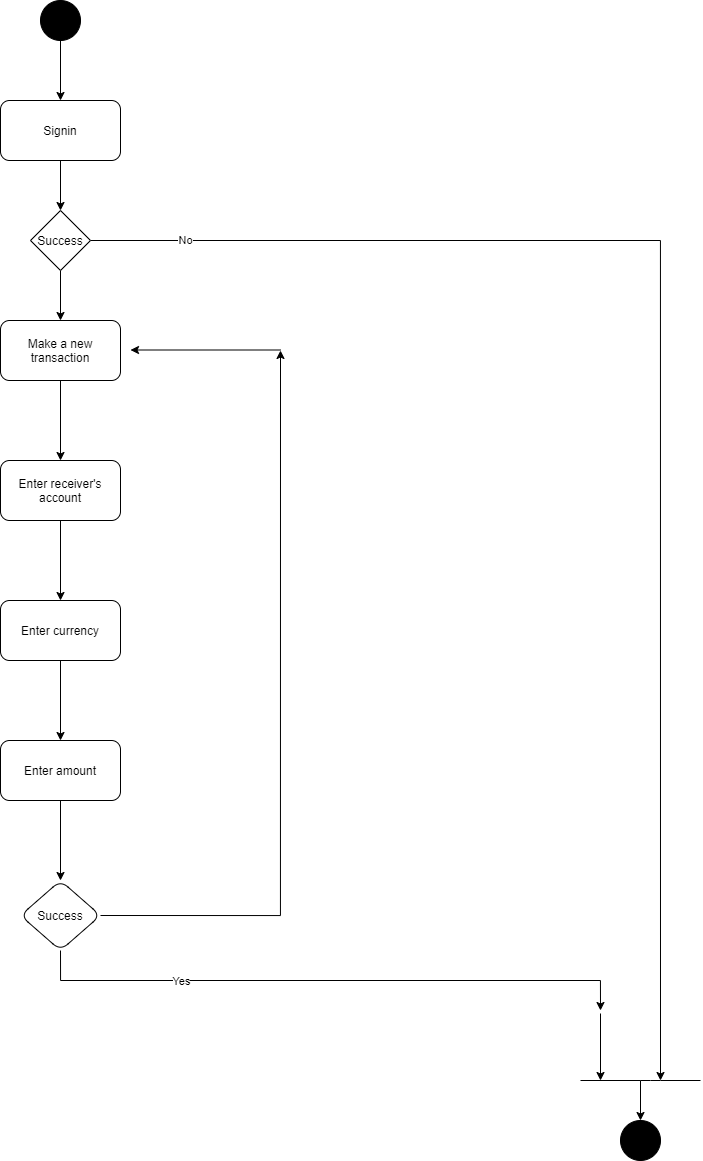

The diagram above was exported from draw.io. Its source (the exported page's mxGraphModel, read from the mxfile embedded in the PNG):
<mxGraphModel dx="1673" dy="896" grid="1" gridSize="10" guides="1" tooltips="1" connect="1" arrows="1" fold="1" page="1" pageScale="1" pageWidth="1600" pageHeight="900" math="0" shadow="0">
  <root>
    <mxCell id="0" />
    <mxCell id="1" parent="0" />
    <mxCell id="ls58D9YQd59aydAVXSgV-1" value="" style="edgeStyle=orthogonalEdgeStyle;rounded=0;orthogonalLoop=1;jettySize=auto;html=1;" parent="1" source="ls58D9YQd59aydAVXSgV-2" target="ls58D9YQd59aydAVXSgV-4" edge="1">
      <mxGeometry relative="1" as="geometry" />
    </mxCell>
    <mxCell id="ls58D9YQd59aydAVXSgV-2" value="" style="ellipse;whiteSpace=wrap;html=1;fillColor=#000000;" parent="1" vertex="1">
      <mxGeometry x="560" y="40" width="40" height="40" as="geometry" />
    </mxCell>
    <mxCell id="ls58D9YQd59aydAVXSgV-3" value="" style="edgeStyle=orthogonalEdgeStyle;rounded=0;orthogonalLoop=1;jettySize=auto;html=1;" parent="1" source="ls58D9YQd59aydAVXSgV-4" target="ls58D9YQd59aydAVXSgV-8" edge="1">
      <mxGeometry relative="1" as="geometry" />
    </mxCell>
    <mxCell id="ls58D9YQd59aydAVXSgV-4" value="Signin" style="rounded=1;whiteSpace=wrap;html=1;" parent="1" vertex="1">
      <mxGeometry x="520" y="140" width="120" height="60" as="geometry" />
    </mxCell>
    <mxCell id="ls58D9YQd59aydAVXSgV-5" value="" style="edgeStyle=orthogonalEdgeStyle;rounded=0;orthogonalLoop=1;jettySize=auto;html=1;" parent="1" source="ls58D9YQd59aydAVXSgV-8" target="ls58D9YQd59aydAVXSgV-10" edge="1">
      <mxGeometry relative="1" as="geometry" />
    </mxCell>
    <mxCell id="ls58D9YQd59aydAVXSgV-6" style="edgeStyle=orthogonalEdgeStyle;rounded=0;orthogonalLoop=1;jettySize=auto;html=1;exitX=1;exitY=0.5;exitDx=0;exitDy=0;" parent="1" source="ls58D9YQd59aydAVXSgV-8" edge="1">
      <mxGeometry relative="1" as="geometry">
        <mxPoint x="1179.9999999999995" y="1120" as="targetPoint" />
      </mxGeometry>
    </mxCell>
    <mxCell id="ls58D9YQd59aydAVXSgV-7" value="No" style="edgeLabel;html=1;align=center;verticalAlign=middle;resizable=0;points=[];" parent="ls58D9YQd59aydAVXSgV-6" vertex="1" connectable="0">
      <mxGeometry x="-0.8674" y="1" relative="1" as="geometry">
        <mxPoint x="1" as="offset" />
      </mxGeometry>
    </mxCell>
    <mxCell id="ls58D9YQd59aydAVXSgV-8" value="Success" style="rhombus;whiteSpace=wrap;html=1;" parent="1" vertex="1">
      <mxGeometry x="550" y="250" width="60" height="60" as="geometry" />
    </mxCell>
    <mxCell id="ls58D9YQd59aydAVXSgV-9" value="" style="edgeStyle=orthogonalEdgeStyle;rounded=0;orthogonalLoop=1;jettySize=auto;html=1;" parent="1" source="ls58D9YQd59aydAVXSgV-10" target="ls58D9YQd59aydAVXSgV-12" edge="1">
      <mxGeometry relative="1" as="geometry" />
    </mxCell>
    <mxCell id="ls58D9YQd59aydAVXSgV-10" value="Make a new transaction" style="rounded=1;whiteSpace=wrap;html=1;" parent="1" vertex="1">
      <mxGeometry x="520" y="360" width="120" height="60" as="geometry" />
    </mxCell>
    <mxCell id="ls58D9YQd59aydAVXSgV-11" value="" style="edgeStyle=orthogonalEdgeStyle;rounded=0;orthogonalLoop=1;jettySize=auto;html=1;" parent="1" source="ls58D9YQd59aydAVXSgV-12" target="ls58D9YQd59aydAVXSgV-14" edge="1">
      <mxGeometry relative="1" as="geometry" />
    </mxCell>
    <mxCell id="ls58D9YQd59aydAVXSgV-12" value="Enter receiver's account" style="whiteSpace=wrap;html=1;rounded=1;" parent="1" vertex="1">
      <mxGeometry x="520" y="500" width="120" height="60" as="geometry" />
    </mxCell>
    <mxCell id="ls58D9YQd59aydAVXSgV-13" value="" style="edgeStyle=orthogonalEdgeStyle;rounded=0;orthogonalLoop=1;jettySize=auto;html=1;" parent="1" source="ls58D9YQd59aydAVXSgV-14" target="ls58D9YQd59aydAVXSgV-16" edge="1">
      <mxGeometry relative="1" as="geometry" />
    </mxCell>
    <mxCell id="ls58D9YQd59aydAVXSgV-14" value="Enter currency" style="whiteSpace=wrap;html=1;rounded=1;" parent="1" vertex="1">
      <mxGeometry x="520" y="640" width="120" height="60" as="geometry" />
    </mxCell>
    <mxCell id="ls58D9YQd59aydAVXSgV-15" value="" style="edgeStyle=orthogonalEdgeStyle;rounded=0;orthogonalLoop=1;jettySize=auto;html=1;" parent="1" source="ls58D9YQd59aydAVXSgV-16" edge="1">
      <mxGeometry relative="1" as="geometry">
        <mxPoint x="580" y="920" as="targetPoint" />
      </mxGeometry>
    </mxCell>
    <mxCell id="ls58D9YQd59aydAVXSgV-16" value="Enter amount" style="whiteSpace=wrap;html=1;rounded=1;" parent="1" vertex="1">
      <mxGeometry x="520" y="780" width="120" height="60" as="geometry" />
    </mxCell>
    <mxCell id="ls58D9YQd59aydAVXSgV-19" value="" style="endArrow=none;html=1;" parent="1" edge="1">
      <mxGeometry width="50" height="50" relative="1" as="geometry">
        <mxPoint x="1099.9999999999995" y="1120" as="sourcePoint" />
        <mxPoint x="1219.9999999999995" y="1120" as="targetPoint" />
        <Array as="points">
          <mxPoint x="1170" y="1120" />
        </Array>
      </mxGeometry>
    </mxCell>
    <mxCell id="ls58D9YQd59aydAVXSgV-20" style="edgeStyle=orthogonalEdgeStyle;rounded=0;orthogonalLoop=1;jettySize=auto;html=1;exitX=0.5;exitY=1;exitDx=0;exitDy=0;" parent="1" source="ls58D9YQd59aydAVXSgV-23" edge="1">
      <mxGeometry relative="1" as="geometry">
        <mxPoint x="1119.9999999999995" y="1050" as="targetPoint" />
      </mxGeometry>
    </mxCell>
    <mxCell id="ls58D9YQd59aydAVXSgV-21" value="Yes" style="edgeLabel;html=1;align=center;verticalAlign=middle;resizable=0;points=[];" parent="ls58D9YQd59aydAVXSgV-20" vertex="1" connectable="0">
      <mxGeometry x="-0.8556" y="2" relative="1" as="geometry">
        <mxPoint x="107" y="2" as="offset" />
      </mxGeometry>
    </mxCell>
    <mxCell id="ls58D9YQd59aydAVXSgV-22" style="edgeStyle=orthogonalEdgeStyle;rounded=0;orthogonalLoop=1;jettySize=auto;html=1;exitX=1;exitY=0.5;exitDx=0;exitDy=0;" parent="1" source="ls58D9YQd59aydAVXSgV-23" edge="1">
      <mxGeometry relative="1" as="geometry">
        <mxPoint x="800" y="390" as="targetPoint" />
      </mxGeometry>
    </mxCell>
    <mxCell id="ls58D9YQd59aydAVXSgV-23" value="Success" style="rhombus;whiteSpace=wrap;html=1;rounded=1;" parent="1" vertex="1">
      <mxGeometry x="540" y="920" width="80" height="70" as="geometry" />
    </mxCell>
    <mxCell id="ls58D9YQd59aydAVXSgV-24" value="" style="endArrow=classic;html=1;" parent="1" edge="1">
      <mxGeometry width="50" height="50" relative="1" as="geometry">
        <mxPoint x="1119.9999999999995" y="1053" as="sourcePoint" />
        <mxPoint x="1119.9999999999995" y="1120" as="targetPoint" />
      </mxGeometry>
    </mxCell>
    <mxCell id="ls58D9YQd59aydAVXSgV-25" value="" style="endArrow=classic;html=1;" parent="1" edge="1">
      <mxGeometry width="50" height="50" relative="1" as="geometry">
        <mxPoint x="799.9999999999995" y="389.49999999999983" as="sourcePoint" />
        <mxPoint x="650" y="389.49999999999983" as="targetPoint" />
      </mxGeometry>
    </mxCell>
    <mxCell id="ls58D9YQd59aydAVXSgV-26" value="" style="endArrow=classic;html=1;" parent="1" edge="1">
      <mxGeometry width="50" height="50" relative="1" as="geometry">
        <mxPoint x="1159.9999999999995" y="1120" as="sourcePoint" />
        <mxPoint x="1159.9999999999995" y="1160" as="targetPoint" />
      </mxGeometry>
    </mxCell>
    <mxCell id="ls58D9YQd59aydAVXSgV-27" value="" style="ellipse;whiteSpace=wrap;html=1;fillColor=#000000;" parent="1" vertex="1">
      <mxGeometry x="1140" y="1160" width="40" height="40" as="geometry" />
    </mxCell>
  </root>
</mxGraphModel>